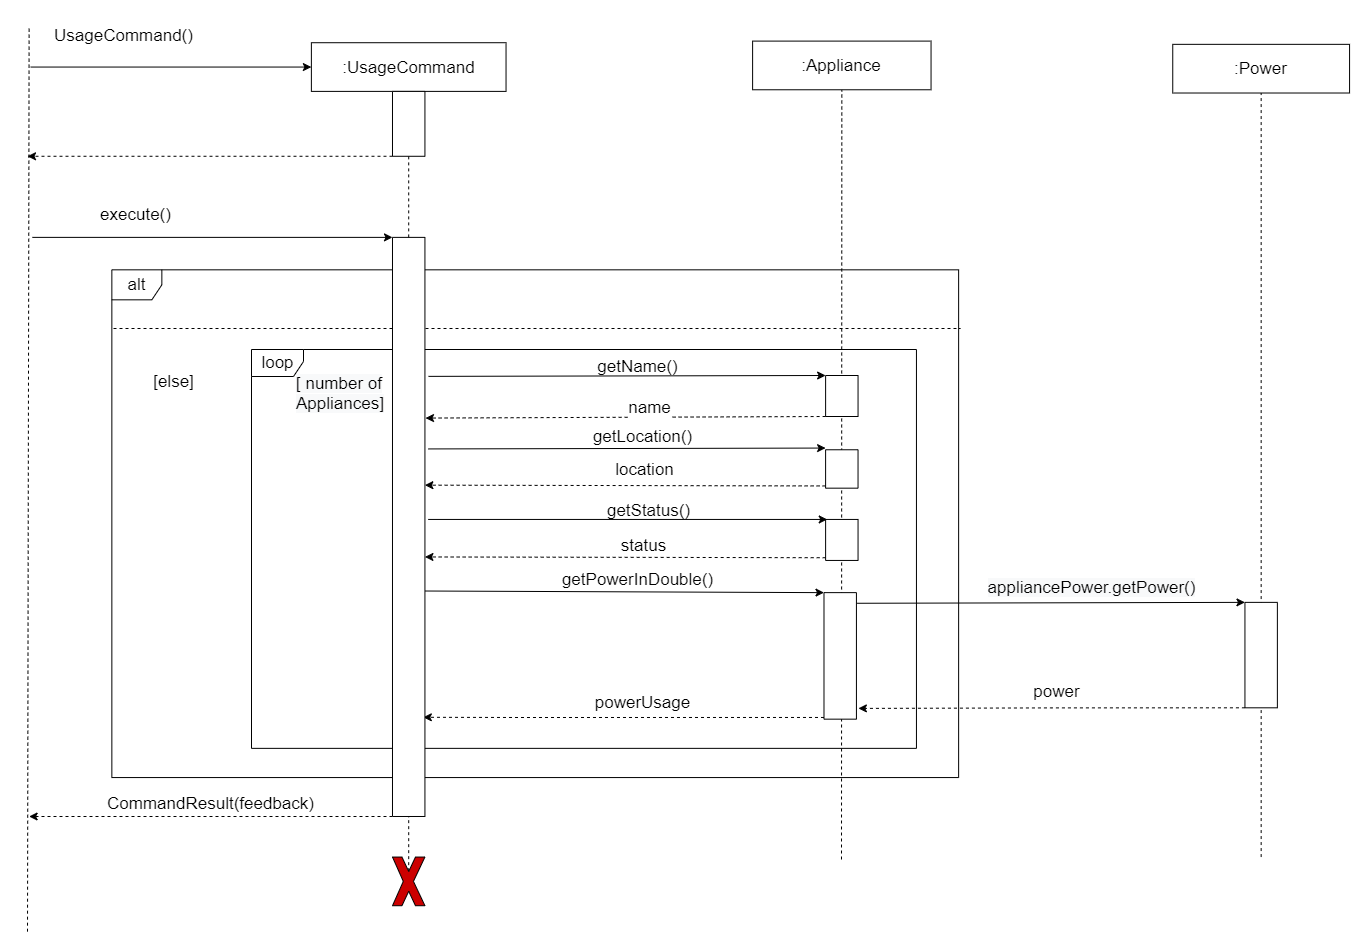

The diagram above was exported from draw.io. Its source (the exported page's mxGraphModel, read from the mxfile embedded in the PNG):
<mxGraphModel dx="4042" dy="3328" grid="1" gridSize="10" guides="1" tooltips="1" connect="1" arrows="1" fold="1" page="1" pageScale="1" pageWidth="850" pageHeight="1100" math="0" shadow="0">
  <root>
    <mxCell id="0" />
    <mxCell id="1" parent="0" />
    <mxCell id="2" value="" style="group" vertex="1" connectable="0" parent="1">
      <mxGeometry x="-1167" y="-580" width="1322.0679380214538" height="911.17" as="geometry" />
    </mxCell>
    <mxCell id="3" value="alt" style="shape=umlFrame;whiteSpace=wrap;html=1;width=50;height=30;fontSize=17;" vertex="1" parent="2">
      <mxGeometry x="84.35280095351618" y="249.3252688172043" width="846.7723480333729" height="507.7387275985663" as="geometry" />
    </mxCell>
    <mxCell id="4" value="" style="endArrow=none;dashed=1;html=1;entryX=0.5;entryY=1;entryDx=0;entryDy=0;fontSize=17;" edge="1" parent="2" target="15">
      <mxGeometry y="6" width="50" height="50" as="geometry">
        <mxPoint x="814" y="839" as="sourcePoint" />
        <mxPoint x="506.1168057210965" y="512.116559139785" as="targetPoint" />
      </mxGeometry>
    </mxCell>
    <mxCell id="5" value="loop" style="shape=umlFrame;whiteSpace=wrap;html=1;width=52;height=27;fontSize=17;" vertex="1" parent="2">
      <mxGeometry x="224" y="329" width="664.95" height="398.86" as="geometry" />
    </mxCell>
    <mxCell id="6" value=":&lt;span style=&quot;font-size: 17px;&quot;&gt;UsageCommand&lt;/span&gt;" style="rounded=0;whiteSpace=wrap;html=1;fontSize=17;" vertex="1" parent="2">
      <mxGeometry x="283.8796185935637" y="22.22168458781357" width="194.66030989272946" height="48.665053763440866" as="geometry" />
    </mxCell>
    <mxCell id="7" value="" style="endArrow=classic;html=1;entryX=0;entryY=0.5;entryDx=0;entryDy=0;fontSize=17;" edge="1" parent="2" target="6">
      <mxGeometry y="6" width="50" height="50" as="geometry">
        <mxPoint x="3.2443384982120733" y="46.55421146953404" as="sourcePoint" />
        <mxPoint x="56.77592371871265" y="6" as="targetPoint" />
      </mxGeometry>
    </mxCell>
    <mxCell id="8" value="" style="endArrow=none;dashed=1;html=1;fontSize=17;" edge="1" parent="2">
      <mxGeometry y="6" width="50" height="50" as="geometry">
        <mxPoint y="911.17" as="sourcePoint" />
        <mxPoint x="1.6221692491060367" y="6" as="targetPoint" />
      </mxGeometry>
    </mxCell>
    <mxCell id="9" value="UsageCommand()" style="text;html=1;align=center;verticalAlign=middle;resizable=0;points=[];autosize=1;fontSize=17;" vertex="1" parent="2">
      <mxGeometry x="21.17640047675809" width="150" height="30" as="geometry" />
    </mxCell>
    <mxCell id="10" value="" style="endArrow=classic;html=1;entryX=0;entryY=1;entryDx=0;entryDy=0;fontSize=17;" edge="1" parent="2" target="38">
      <mxGeometry y="6" width="50" height="50" as="geometry">
        <mxPoint x="4.866507747318337" y="216.8818996415771" as="sourcePoint" />
        <mxPoint x="137.88438617401675" y="216.88189964157817" as="targetPoint" />
      </mxGeometry>
    </mxCell>
    <mxCell id="11" value="execute()" style="text;html=1;align=center;verticalAlign=middle;resizable=0;points=[];autosize=1;fontSize=17;" vertex="1" parent="2">
      <mxGeometry x="62.99761620977347" y="179.43853046594984" width="90" height="30" as="geometry" />
    </mxCell>
    <mxCell id="12" value="CommandResult&lt;span style=&quot;font-family: helvetica; font-size: 17px;&quot;&gt;(feedback)&lt;/span&gt;" style="endArrow=classic;html=1;exitX=1;exitY=1;exitDx=0;exitDy=0;dashed=1;verticalAlign=bottom;fontSize=17;" edge="1" parent="2">
      <mxGeometry y="6" width="50" height="50" as="geometry">
        <mxPoint x="364.9880810488677" y="795.9960394265231" as="sourcePoint" />
        <mxPoint x="1.6221692491060367" y="795.9960394265233" as="targetPoint" />
        <mxPoint as="offset" />
      </mxGeometry>
    </mxCell>
    <mxCell id="13" style="edgeStyle=orthogonalEdgeStyle;rounded=0;orthogonalLoop=1;jettySize=auto;html=1;exitX=0.5;exitY=1;exitDx=0;exitDy=0;dashed=1;fontSize=17;" edge="1" parent="2">
      <mxGeometry y="6" as="geometry">
        <mxPoint x="64.88676996424306" y="395.32043010752693" as="sourcePoint" />
        <mxPoint x="64.88676996424306" y="395.32043010752693" as="targetPoint" />
      </mxGeometry>
    </mxCell>
    <mxCell id="14" value="" style="endArrow=none;dashed=1;html=1;entryX=0.5;entryY=1;entryDx=0;entryDy=0;fontSize=17;" edge="1" parent="2">
      <mxGeometry y="6" width="50" height="50" as="geometry">
        <mxPoint x="729.976162097735" y="314.2120071684588" as="sourcePoint" />
        <mxPoint x="729.976162097735" y="314.2120071684588" as="targetPoint" />
      </mxGeometry>
    </mxCell>
    <mxCell id="15" value=":Appliance" style="rounded=0;whiteSpace=wrap;html=1;fontSize=17;" vertex="1" parent="2">
      <mxGeometry x="725.109654350417" y="20.59951612903228" width="178.4386174016686" height="48.665053763440866" as="geometry" />
    </mxCell>
    <mxCell id="16" value="" style="rounded=0;whiteSpace=wrap;html=1;direction=south;fontSize=17;" vertex="1" parent="2">
      <mxGeometry x="798.11" y="355" width="32.44" height="41" as="geometry" />
    </mxCell>
    <mxCell id="17" value="" style="rounded=0;whiteSpace=wrap;html=1;direction=south;fontSize=17;" vertex="1" parent="2">
      <mxGeometry x="364.9880810488677" y="70.88673835125451" width="32.443384982121565" height="64.8867383512545" as="geometry" />
    </mxCell>
    <mxCell id="18" value="" style="endArrow=none;dashed=1;html=1;entryX=0.5;entryY=1;entryDx=0;entryDy=0;fontSize=17;" edge="1" parent="2" source="17" target="6">
      <mxGeometry y="6" width="50" height="50" as="geometry">
        <mxPoint x="154.10607866507746" y="1092.8528673835126" as="sourcePoint" />
        <mxPoint x="494.7616209773539" y="427.7637992831542" as="targetPoint" />
      </mxGeometry>
    </mxCell>
    <mxCell id="19" value="" style="endArrow=none;dashed=1;html=1;entryX=1;entryY=0.5;entryDx=0;entryDy=0;exitX=0.5;exitY=0.29;exitDx=0;exitDy=0;exitPerimeter=0;fontSize=17;" edge="1" parent="2" source="20">
      <mxGeometry y="6" width="50" height="50" as="geometry">
        <mxPoint x="381.2097735399284" y="786.2630286738353" as="sourcePoint" />
        <mxPoint x="381.2097735399284" y="795.9960394265233" as="targetPoint" />
      </mxGeometry>
    </mxCell>
    <mxCell id="20" value="" style="verticalLabelPosition=bottom;verticalAlign=top;html=1;shape=mxgraph.basic.x;fillColor=#CC0000;fontSize=17;" vertex="1" parent="2">
      <mxGeometry x="364.9880810488677" y="836.5502508960575" width="32.443384982121565" height="48.665053763440866" as="geometry" />
    </mxCell>
    <mxCell id="21" value="&lt;font style=&quot;font-size: 17px;&quot;&gt;[else]&lt;/font&gt;" style="text;html=1;strokeColor=none;fillColor=none;align=center;verticalAlign=middle;whiteSpace=wrap;rounded=0;fontSize=17;" vertex="1" parent="2">
      <mxGeometry x="113.55184743742552" y="345.0332078853047" width="64.88676996424313" height="32.44336917562725" as="geometry" />
    </mxCell>
    <mxCell id="22" value=":Power" style="rounded=0;whiteSpace=wrap;html=1;fontSize=17;" vertex="1" parent="2">
      <mxGeometry x="1145.2514898688912" y="23.843853046594973" width="176.81644815256254" height="48.665053763440866" as="geometry" />
    </mxCell>
    <mxCell id="23" value="&lt;span style=&quot;color: rgb(0, 0, 0); font-family: helvetica; font-style: normal; font-weight: 400; letter-spacing: normal; text-align: center; text-indent: 0px; text-transform: none; word-spacing: 0px; background-color: rgb(248, 249, 250); display: inline; float: none; font-size: 17px;&quot;&gt;&lt;font style=&quot;font-size: 17px;&quot;&gt;[ number of Appliances]&lt;/font&gt;&lt;/span&gt;" style="text;whiteSpace=wrap;html=1;fontSize=17;" vertex="1" parent="2">
      <mxGeometry x="267.0032181168058" y="346.65259856630826" width="87.59713945172822" height="77.86408602150539" as="geometry" />
    </mxCell>
    <mxCell id="24" value="" style="endArrow=classic;html=1;dashed=1;exitX=1;exitY=1;exitDx=0;exitDy=0;fontSize=17;" edge="1" parent="2">
      <mxGeometry y="6" width="50" height="50" as="geometry">
        <mxPoint x="364.9880810488677" y="135.77347670250902" as="sourcePoint" />
        <mxPoint y="135.77347670250902" as="targetPoint" />
      </mxGeometry>
    </mxCell>
    <mxCell id="25" style="edgeStyle=orthogonalEdgeStyle;rounded=0;orthogonalLoop=1;jettySize=auto;html=1;entryX=0.5;entryY=1;entryDx=0;entryDy=0;dashed=1;endArrow=none;endFill=0;fontSize=17;" edge="1" parent="2" target="22">
      <mxGeometry y="6" as="geometry">
        <mxPoint x="1233.6597139451728" y="836.5502508960575" as="sourcePoint" />
      </mxGeometry>
    </mxCell>
    <mxCell id="26" value="" style="endArrow=none;html=1;entryX=0.999;entryY=0.295;entryDx=0;entryDy=0;entryPerimeter=0;dashed=1;fontSize=17;" edge="1" parent="2">
      <mxGeometry y="6" width="50" height="50" as="geometry">
        <mxPoint x="86.00280095351604" y="308.001523297491" as="sourcePoint" />
        <mxPoint x="932.7800154946361" y="308.001523297491" as="targetPoint" />
      </mxGeometry>
    </mxCell>
    <mxCell id="27" value="" style="group;fontSize=17;" connectable="0" vertex="1" parent="2">
      <mxGeometry x="397.4314660309892" y="531.5825806451613" width="431.49702026221684" height="167.0833512544803" as="geometry" />
    </mxCell>
    <mxCell id="28" style="edgeStyle=orthogonalEdgeStyle;rounded=0;orthogonalLoop=1;jettySize=auto;html=1;entryX=0.522;entryY=0;entryDx=0;entryDy=0;entryPerimeter=0;dashed=1;fontSize=17;" edge="1" parent="27">
      <mxGeometry relative="1" as="geometry">
        <mxPoint x="399.0536352800953" y="165.3800743727593" as="sourcePoint" />
        <mxPoint x="-1.6221692491060786" y="165.2016358422939" as="targetPoint" />
        <Array as="points">
          <mxPoint x="95.70798569725862" y="165.38007437275985" />
          <mxPoint x="95.70798569725862" y="165.38007437275985" />
        </Array>
      </mxGeometry>
    </mxCell>
    <mxCell id="29" value="" style="rounded=0;whiteSpace=wrap;html=1;direction=south;fontSize=17;" vertex="1" parent="27">
      <mxGeometry x="399.0536352800953" y="40.55421146953405" width="32.443384982121565" height="126.52913978494624" as="geometry" />
    </mxCell>
    <mxCell id="30" value="" style="group;fontSize=17;" connectable="0" vertex="1" parent="27">
      <mxGeometry width="386.0762812872467" height="38.93204301075269" as="geometry" />
    </mxCell>
    <mxCell id="31" value="" style="endArrow=classic;html=1;entryX=0;entryY=1;entryDx=0;entryDy=0;fontSize=17;" edge="1" parent="30" target="29">
      <mxGeometry width="50" height="50" relative="1" as="geometry">
        <mxPoint y="38.93204301075271" as="sourcePoint" />
        <mxPoint x="386.0762812872467" y="38.93204301075271" as="targetPoint" />
      </mxGeometry>
    </mxCell>
    <mxCell id="32" value="" style="endArrow=classic;html=1;dashed=1;exitX=1;exitY=1;exitDx=0;exitDy=0;entryX=0.319;entryY=0.002;entryDx=0;entryDy=0;entryPerimeter=0;fontSize=17;" edge="1" parent="30">
      <mxGeometry x="1669.3300154504923" y="473.2933452807647" width="73.42592592592591" height="64.81481481481481" as="geometry">
        <mxPoint x="400.73853396901046" y="5.637419354838727" as="sourcePoint" />
        <mxPoint x="-0.0048867699647416885" y="4.866729587813694" as="targetPoint" />
      </mxGeometry>
    </mxCell>
    <mxCell id="33" value="status" style="edgeLabel;html=1;align=center;verticalAlign=middle;resizable=0;points=[];fontSize=17;" connectable="0" vertex="1" parent="32">
      <mxGeometry relative="1" as="geometry">
        <mxPoint x="17" y="-13" as="offset" />
      </mxGeometry>
    </mxCell>
    <mxCell id="34" value="" style="endArrow=classic;html=1;entryX=0;entryY=1;entryDx=0;entryDy=0;exitX=0.084;exitY=-0.026;exitDx=0;exitDy=0;exitPerimeter=0;fontSize=17;" edge="1" parent="2" source="29" target="36">
      <mxGeometry y="6" width="50" height="50" as="geometry">
        <mxPoint x="879.2157330154947" y="580.2476344086023" as="sourcePoint" />
        <mxPoint x="1112.80810488677" y="580.2476344086023" as="targetPoint" />
      </mxGeometry>
    </mxCell>
    <mxCell id="35" value="&lt;span style=&quot;font-size: 17px; background-color: rgb(248, 249, 250);&quot;&gt;appliancePower.getPower()&lt;/span&gt;" style="edgeLabel;html=1;align=center;verticalAlign=middle;resizable=0;points=[];fontSize=17;" connectable="0" vertex="1" parent="34">
      <mxGeometry x="0.2426" y="1" relative="1" as="geometry">
        <mxPoint x="-6.85" y="-15.21" as="offset" />
      </mxGeometry>
    </mxCell>
    <mxCell id="36" value="" style="rounded=0;whiteSpace=wrap;html=1;direction=south;fontSize=17;" vertex="1" parent="2">
      <mxGeometry x="1217.438021454112" y="581.8698028673836" width="32.443384982121565" height="105.44094982078855" as="geometry" />
    </mxCell>
    <mxCell id="37" style="edgeStyle=orthogonalEdgeStyle;rounded=0;orthogonalLoop=1;jettySize=auto;html=1;entryX=0.915;entryY=-0.06;entryDx=0;entryDy=0;dashed=1;entryPerimeter=0;exitX=1;exitY=1;exitDx=0;exitDy=0;fontSize=17;" edge="1" parent="2" source="36" target="29">
      <mxGeometry y="6" as="geometry">
        <mxPoint x="1161.4731823599525" y="687.310752688172" as="sourcePoint" />
        <mxPoint x="828.6689392133492" y="597.5075068100363" as="targetPoint" />
        <Array as="points">
          <mxPoint x="1023.5887961859356" y="687.310752688172" />
        </Array>
      </mxGeometry>
    </mxCell>
    <mxCell id="38" value="" style="rounded=0;whiteSpace=wrap;html=1;direction=south;fontSize=17;" vertex="1" parent="2">
      <mxGeometry x="364.9880810488677" y="216.8818996415771" width="32.443384982121565" height="579.1141397849462" as="geometry" />
    </mxCell>
    <mxCell id="39" value="" style="endArrow=none;dashed=1;html=1;entryX=1;entryY=0.5;entryDx=0;entryDy=0;exitX=0;exitY=0.5;exitDx=0;exitDy=0;fontSize=17;" edge="1" parent="2" source="38" target="17">
      <mxGeometry y="6" width="50" height="50" as="geometry">
        <mxPoint x="154.10607866507746" y="1206.404659498208" as="sourcePoint" />
        <mxPoint x="154.10607866507746" y="22.22168458781357" as="targetPoint" />
      </mxGeometry>
    </mxCell>
    <mxCell id="40" value="" style="endArrow=classic;html=1;entryX=0;entryY=1;entryDx=0;entryDy=0;exitX=0.24;exitY=-0.11;exitDx=0;exitDy=0;exitPerimeter=0;fontSize=17;" edge="1" parent="2" source="38" target="16">
      <mxGeometry x="-767.9463647199048" y="-203.01209677419342" width="50" height="50" as="geometry">
        <mxPoint x="399.05363528009525" y="409.9199462365592" as="sourcePoint" />
        <mxPoint x="785.129916567342" y="409.9199462365592" as="targetPoint" />
      </mxGeometry>
    </mxCell>
    <mxCell id="41" value="getName()" style="text;html=1;align=center;verticalAlign=middle;resizable=0;points=[];autosize=1;fontSize=17;" vertex="1" parent="2">
      <mxGeometry x="559.9986380418034" y="331.00440860215065" width="100" height="30" as="geometry" />
    </mxCell>
    <mxCell id="42" value="" style="endArrow=classic;html=1;dashed=1;exitX=1;exitY=1;exitDx=0;exitDy=0;entryX=0.312;entryY=-0.018;entryDx=0;entryDy=0;entryPerimeter=0;fontSize=17;" edge="1" parent="2" source="16" target="38">
      <mxGeometry x="-267.29851851851845" y="-277.954074074074" width="73.42592592592591" height="64.81481481481481" as="geometry">
        <mxPoint x="772.8299999999999" y="413.1399999999997" as="sourcePoint" />
        <mxPoint x="478.53999999999996" y="411.99999999999983" as="targetPoint" />
      </mxGeometry>
    </mxCell>
    <mxCell id="43" value="name" style="edgeLabel;html=1;align=center;verticalAlign=middle;resizable=0;points=[];fontSize=17;" connectable="0" vertex="1" parent="42">
      <mxGeometry relative="1" as="geometry">
        <mxPoint x="22.7" y="-11.2" as="offset" />
      </mxGeometry>
    </mxCell>
    <mxCell id="44" value="getLocation()" style="text;html=1;align=center;verticalAlign=middle;resizable=0;points=[];autosize=1;fontSize=17;" vertex="1" parent="2">
      <mxGeometry x="559.805622547167" y="400.5159677419355" width="110" height="30" as="geometry" />
    </mxCell>
    <mxCell id="45" value="" style="endArrow=classic;html=1;entryX=0;entryY=1;entryDx=0;entryDy=0;exitX=0.24;exitY=-0.11;exitDx=0;exitDy=0;exitPerimeter=0;fontSize=17;" edge="1" parent="2">
      <mxGeometry x="399.05363528009525" y="443.5479032258065" width="50" height="50" as="geometry">
        <mxPoint x="401.00023837902245" y="428.4292931899641" as="sourcePoint" />
        <mxPoint x="798.1100000000001" y="427.56" as="targetPoint" />
      </mxGeometry>
    </mxCell>
    <mxCell id="46" value="" style="endArrow=classic;html=1;dashed=1;exitX=1;exitY=1;exitDx=0;exitDy=0;entryX=0.319;entryY=0.002;entryDx=0;entryDy=0;entryPerimeter=0;fontSize=17;" edge="1" parent="2">
      <mxGeometry x="899.7014814814816" y="359.095925925926" width="73.42592592592591" height="64.81481481481481" as="geometry">
        <mxPoint x="798.1099999999999" y="465.4400000000001" as="sourcePoint" />
        <mxPoint x="397.36657926102475" y="464.6693102329751" as="targetPoint" />
      </mxGeometry>
    </mxCell>
    <mxCell id="47" value="location" style="edgeLabel;html=1;align=center;verticalAlign=middle;resizable=0;points=[];fontSize=17;" connectable="0" vertex="1" parent="46">
      <mxGeometry relative="1" as="geometry">
        <mxPoint x="17.88" y="-16.58" as="offset" />
      </mxGeometry>
    </mxCell>
    <mxCell id="48" value="getStatus()" style="text;html=1;align=center;verticalAlign=middle;resizable=0;points=[];autosize=1;fontSize=17;" vertex="1" parent="2">
      <mxGeometry x="570.8086380418035" y="474.9396953405018" width="100" height="30" as="geometry" />
    </mxCell>
    <mxCell id="49" value="" style="group;fontSize=17;" connectable="0" vertex="1" parent="2">
      <mxGeometry x="399.05363528009525" y="421.26946236559144" width="431.49702026221684" height="58.4" as="geometry" />
    </mxCell>
    <mxCell id="50" value="" style="rounded=0;whiteSpace=wrap;html=1;direction=south;fontSize=17;" vertex="1" parent="49">
      <mxGeometry x="399.05" y="8" width="32.44" height="38.4" as="geometry" />
    </mxCell>
    <mxCell id="51" value="" style="rounded=0;whiteSpace=wrap;html=1;direction=south;fontSize=17;" vertex="1" parent="2">
      <mxGeometry x="798.11" y="498.94" width="32.44" height="41" as="geometry" />
    </mxCell>
    <mxCell id="52" value="" style="group;fontSize=17;" connectable="0" vertex="1" parent="2">
      <mxGeometry x="400.6758045292014" y="460.00318996415774" width="386.0762812872467" height="38.93204301075269" as="geometry" />
    </mxCell>
    <mxCell id="53" value="" style="endArrow=classic;html=1;entryX=0;entryY=1;entryDx=0;entryDy=0;fontSize=17;" edge="1" parent="52">
      <mxGeometry width="50" height="50" relative="1" as="geometry">
        <mxPoint y="38.93204301075271" as="sourcePoint" />
        <mxPoint x="399.05363528009536" y="38.93204301075292" as="targetPoint" />
      </mxGeometry>
    </mxCell>
    <mxCell id="54" value="getPowerInDouble()" style="text;html=1;align=center;verticalAlign=middle;resizable=0;points=[];autosize=1;fontSize=17;" vertex="1" parent="2">
      <mxGeometry x="525.0022375650453" y="543.9990860215054" width="170" height="30" as="geometry" />
    </mxCell>
    <mxCell id="55" value="powerUsage" style="text;html=1;align=center;verticalAlign=middle;resizable=0;points=[];autosize=1;fontSize=17;" vertex="1" parent="2">
      <mxGeometry x="560.3022375650453" y="666.7090860215054" width="110" height="30" as="geometry" />
    </mxCell>
    <mxCell id="56" value="power" style="text;html=1;align=center;verticalAlign=middle;resizable=0;points=[];autosize=1;fontSize=17;" vertex="1" parent="2">
      <mxGeometry x="999.0022375650453" y="655.9990860215054" width="60" height="30" as="geometry" />
    </mxCell>
  </root>
</mxGraphModel>